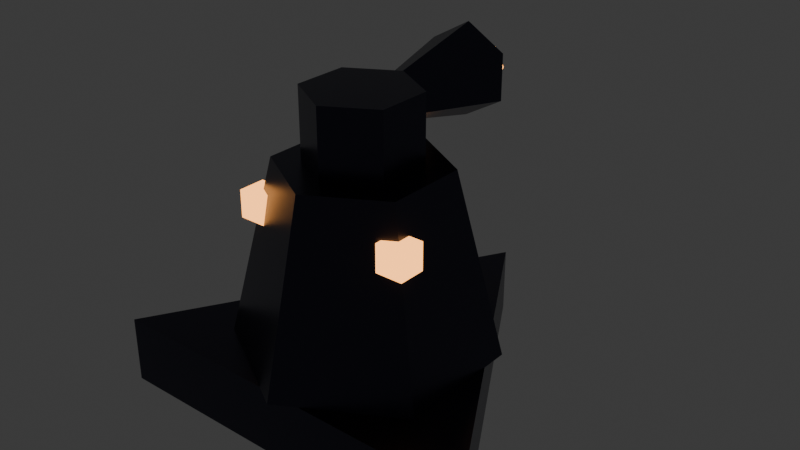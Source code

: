 # Source: tower_flame.blend  (saved by Blender 4.3.34; exported with 4.5.12 LTS)
import bpy
from mathutils import Matrix  # noqa: F401  (used for matrix-valued properties, if any)

bpy.ops.wm.read_factory_settings(use_empty=True)
scene = bpy.context.scene
scene.name = 'Scene'

# ---- collections
col_collection = bpy.data.collections.new('Collection'); scene.collection.children.link(col_collection)

# ---- materials (node trees are filled in below, after node groups)
mat_darkmetal = bpy.data.materials.new('DarkMetal')
mat_neonred = bpy.data.materials.new('NeonRed')

# ---- material node trees
mat_darkmetal.use_nodes = True; mat_darkmetal.node_tree.nodes.clear()
_N = mat_darkmetal.node_tree.nodes; _L = mat_darkmetal.node_tree.links
n0 = _N.new('ShaderNodeBsdfPrincipled'); n0.name = 'Principled BSDF'; n0.location = (10, 300)
n0.inputs[0].default_value = (0.05, 0.05, 0.08, 1.0)
n0.inputs[1].default_value = 0.9
n0.inputs[2].default_value = 0.3
n1 = _N.new('ShaderNodeOutputMaterial'); n1.name = 'Material Output'; n1.location = (300, 300)
_L.new(n0.outputs[0], n1.inputs[0])
n1.is_active_output = True
mat_neonred.use_nodes = True; mat_neonred.node_tree.nodes.clear()
_N = mat_neonred.node_tree.nodes; _L = mat_neonred.node_tree.links
n0 = _N.new('ShaderNodeBsdfPrincipled'); n0.name = 'Principled BSDF'; n0.location = (10, 300)
n0.inputs[0].default_value = (1.0, 0.3, 0.0, 1.0)
n0.inputs[27].default_value = (1.0, 0.4, 0.1, 1.0)
n0.inputs[28].default_value = 3.0
n1 = _N.new('ShaderNodeOutputMaterial'); n1.name = 'Material Output'; n1.location = (300, 300)
_L.new(n0.outputs[0], n1.inputs[0])
n1.is_active_output = True

# ---- world
world_world = bpy.data.worlds.new('World'); scene.world = world_world
world_world.use_nodes = True; world_world.node_tree.nodes.clear()
_N = world_world.node_tree.nodes; _L = world_world.node_tree.links
n0 = _N.new('ShaderNodeOutputWorld'); n0.name = 'World Output'; n0.location = (300, 300)
n1 = _N.new('ShaderNodeBackground'); n1.name = 'Background'; n1.location = (10, 300)
n1.inputs[0].default_value = (0.05088, 0.05088, 0.05088, 1.0)
_L.new(n1.outputs[0], n0.inputs[0])
n0.is_active_output = True
world_world.color = (0.05088, 0.05088, 0.05088)
world_world.sun_shadow_jitter_overblur = 0.0

# ---- meshes
me_cylinder_123 = bpy.data.meshes.new('Cylinder.123')
me_cylinder_123.from_pydata([(0.0, 0.5, -0.075), (0.0, 0.5, 0.075), (0.433, -0.25, -0.075), (0.433, -0.25, 0.075), (-0.433, -0.25, -0.075), (-0.433, -0.25, 0.075)], [], [(0, 1, 3, 2), (2, 3, 5, 4), (3, 1, 5), (4, 5, 1, 0), (0, 2, 4)])
_uv = me_cylinder_123.uv_layers.new(name='UVMap')
_uv.uv.foreach_set('vector', [1.0, 0.5, 1.0, 1.0, 0.6667, 1.0, 0.6667, 0.5, 0.6667, 0.5, 0.6667, 1.0, 0.3333, 1.0, 0.3333, 0.5, 0.4578, 0.13, 0.25, 0.49, 0.04215, 0.13, 0.3333, 0.5, 0.3333, 1.0, -5.96e-08, 1.0, -5.96e-08, 0.5, 0.75, 0.49, 0.9578, 0.13, 0.5422, 0.13])
me_cylinder_123.materials.append(mat_darkmetal)
me_cylinder_123.update()
me_cone_079 = bpy.data.meshes.new('Cone.079')
me_cone_079.from_pydata([(0.0, 0.28, -0.2), (0.0, 0.18, 0.2), (0.2425, 0.14, -0.2), (0.1559, 0.09, 0.2), (0.2425, -0.14, -0.2), (0.1559, -0.09, 0.2), (0.0, -0.28, -0.2), (0.0, -0.18, 0.2), (-0.2425, -0.14, -0.2), (-0.1559, -0.09, 0.2), (-0.2425, 0.14, -0.2), (-0.1559, 0.09, 0.2)], [], [(0, 1, 3, 2), (2, 3, 5, 4), (4, 5, 7, 6), (6, 7, 9, 8), (3, 1, 11, 9, 7, 5), (8, 9, 11, 10), (10, 11, 1, 0), (0, 2, 4, 6, 8, 10)])
_uv = me_cone_079.uv_layers.new(name='UVMap')
_uv.uv.foreach_set('vector', [1.0, 0.5, 1.0, 1.0, 0.8333, 1.0, 0.8333, 0.5, 0.8333, 0.5, 0.8333, 1.0, 0.6667, 1.0, 0.6667, 0.5, 0.6667, 0.5, 0.6667, 1.0, 0.5, 1.0, 0.5, 0.5, 0.5, 0.5, 0.5, 1.0, 0.3333, 1.0, 0.3333, 0.5, 0.4578, 0.37, 0.25, 0.49, 0.04215, 0.37, 0.04215, 0.13, 0.25, 0.01, 0.4578, 0.13, 0.3333, 0.5, 0.3333, 1.0, 0.1667, 1.0, 0.1667, 0.5, 0.1667, 0.5, 0.1667, 1.0, -8.941e-08, 1.0, -8.941e-08, 0.5, 0.75, 0.49, 0.9578, 0.37, 0.9578, 0.13, 0.75, 0.01, 0.5422, 0.13, 0.5422, 0.37])
me_cone_079.materials.append(mat_darkmetal)
me_cone_079.update()
me_cylinder_124 = bpy.data.meshes.new('Cylinder.124')
me_cylinder_124.from_pydata([(0.0, 0.12, -0.075), (0.0, 0.12, 0.075), (0.1039, 0.06, -0.075), (0.1039, 0.06, 0.075), (0.1039, -0.06, -0.075), (0.1039, -0.06, 0.075), (0.0, -0.12, -0.075), (0.0, -0.12, 0.075), (-0.1039, -0.06, -0.075), (-0.1039, -0.06, 0.075), (-0.1039, 0.06, -0.075), (-0.1039, 0.06, 0.075)], [], [(0, 1, 3, 2), (2, 3, 5, 4), (4, 5, 7, 6), (6, 7, 9, 8), (3, 1, 11, 9, 7, 5), (8, 9, 11, 10), (10, 11, 1, 0), (0, 2, 4, 6, 8, 10)])
_uv = me_cylinder_124.uv_layers.new(name='UVMap')
_uv.uv.foreach_set('vector', [1.0, 0.5, 1.0, 1.0, 0.8333, 1.0, 0.8333, 0.5, 0.8333, 0.5, 0.8333, 1.0, 0.6667, 1.0, 0.6667, 0.5, 0.6667, 0.5, 0.6667, 1.0, 0.5, 1.0, 0.5, 0.5, 0.5, 0.5, 0.5, 1.0, 0.3333, 1.0, 0.3333, 0.5, 0.4578, 0.37, 0.25, 0.49, 0.04215, 0.37, 0.04215, 0.13, 0.25, 0.01, 0.4578, 0.13, 0.3333, 0.5, 0.3333, 1.0, 0.1667, 1.0, 0.1667, 0.5, 0.1667, 0.5, 0.1667, 1.0, -8.941e-08, 1.0, -8.941e-08, 0.5, 0.75, 0.49, 0.9578, 0.37, 0.9578, 0.13, 0.75, 0.01, 0.5422, 0.13, 0.5422, 0.37])
me_cylinder_124.materials.append(mat_darkmetal)
me_cylinder_124.update()
me_cone_080 = bpy.data.meshes.new('Cone.080')
me_cone_080.from_pydata([(0.0, 0.1, -0.125), (0.0, 0.04, 0.125), (0.0866, 0.05, -0.125), (0.03464, 0.02, 0.125), (0.0866, -0.05, -0.125), (0.03464, -0.02, 0.125), (0.0, -0.1, -0.125), (0.0, -0.04, 0.125), (-0.0866, -0.05, -0.125), (-0.03464, -0.02, 0.125), (-0.0866, 0.05, -0.125), (-0.03464, 0.02, 0.125)], [], [(0, 1, 3, 2), (2, 3, 5, 4), (4, 5, 7, 6), (6, 7, 9, 8), (3, 1, 11, 9, 7, 5), (8, 9, 11, 10), (10, 11, 1, 0), (0, 2, 4, 6, 8, 10)])
_uv = me_cone_080.uv_layers.new(name='UVMap')
_uv.uv.foreach_set('vector', [1.0, 0.5, 1.0, 1.0, 0.8333, 1.0, 0.8333, 0.5, 0.8333, 0.5, 0.8333, 1.0, 0.6667, 1.0, 0.6667, 0.5, 0.6667, 0.5, 0.6667, 1.0, 0.5, 1.0, 0.5, 0.5, 0.5, 0.5, 0.5, 1.0, 0.3333, 1.0, 0.3333, 0.5, 0.4578, 0.37, 0.25, 0.49, 0.04215, 0.37, 0.04215, 0.13, 0.25, 0.01, 0.4578, 0.13, 0.3333, 0.5, 0.3333, 1.0, 0.1667, 1.0, 0.1667, 0.5, 0.1667, 0.5, 0.1667, 1.0, -8.941e-08, 1.0, -8.941e-08, 0.5, 0.75, 0.49, 0.9578, 0.37, 0.9578, 0.13, 0.75, 0.01, 0.5422, 0.13, 0.5422, 0.37])
me_cone_080.materials.append(mat_darkmetal)
me_cone_080.update()
me_sphere_032 = bpy.data.meshes.new('Sphere.032')
me_sphere_032.from_pydata([(0.0, 0.04243, 0.04243), (0.0, 0.06, 0.0), (0.0, 0.04243, -0.04243), (0.03674, 0.02121, 0.04243), (0.05196, 0.03, 0.0), (0.03674, 0.02121, -0.04243), (0.03674, -0.02121, 0.04243), (0.05196, -0.03, 0.0), (0.03674, -0.02121, -0.04243), (-9.313e-09, -0.04243, 0.04243), (-1.118e-08, -0.06, 0.0), (-9.313e-09, -0.04243, -0.04243), (0.0, 0.0, -0.06), (0.0, 0.0, 0.06), (-0.03674, -0.02121, 0.04243), (-0.05196, -0.03, 0.0), (-0.03674, -0.02121, -0.04243), (-0.03674, 0.02121, 0.04243), (-0.05196, 0.03, 0.0), (-0.03674, 0.02121, -0.04243)], [], [(0, 13, 3), (12, 2, 5), (1, 0, 3, 4), (2, 1, 4, 5), (12, 5, 8), (4, 3, 6, 7), (5, 4, 7, 8), (3, 13, 6), (12, 8, 11), (7, 6, 9, 10), (8, 7, 10, 11), (6, 13, 9), (9, 13, 14), (12, 11, 16), (10, 9, 14, 15), (11, 10, 15, 16), (16, 15, 18, 19), (14, 13, 17), (12, 16, 19), (15, 14, 17, 18), (19, 18, 1, 2), (17, 13, 0), (12, 19, 2), (18, 17, 0, 1)])
_uv = me_sphere_032.uv_layers.new(name='UVMap')
_uv.uv.foreach_set('vector', [0.6667, 0.75, 0.5833, 1.0, 0.5, 0.75, 0.5833, 5.96e-08, 0.6667, 0.25, 0.5, 0.25, 0.6667, 0.5, 0.6667, 0.75, 0.5, 0.75, 0.5, 0.5, 0.6667, 0.25, 0.6667, 0.5, 0.5, 0.5, 0.5, 0.25, 0.4167, 5.96e-08, 0.5, 0.25, 0.3333, 0.25, 0.5, 0.5, 0.5, 0.75, 0.3333, 0.75, 0.3333, 0.5, 0.5, 0.25, 0.5, 0.5, 0.3333, 0.5, 0.3333, 0.25, 0.5, 0.75, 0.4167, 1.0, 0.3333, 0.75, 0.25, 5.96e-08, 0.3333, 0.25, 0.1667, 0.25, 0.3333, 0.5, 0.3333, 0.75, 0.1667, 0.75, 0.1667, 0.5, 0.3333, 0.25, 0.3333, 0.5, 0.1667, 0.5, 0.1667, 0.25, 0.3333, 0.75, 0.25, 1.0, 0.1667, 0.75, 0.1667, 0.75, 0.08333, 1.0, 0.0, 0.75, 0.08333, 5.96e-08, 0.1667, 0.25, 0.0, 0.25, 0.1667, 0.5, 0.1667, 0.75, 0.0, 0.75, 0.0, 0.5, 0.1667, 0.25, 0.1667, 0.5, 0.0, 0.5, 0.0, 0.25, 1.0, 0.25, 1.0, 0.5, 0.8333, 0.5, 0.8333, 0.25, 1.0, 0.75, 0.9167, 1.0, 0.8333, 0.75, 0.9167, 5.96e-08, 1.0, 0.25, 0.8333, 0.25, 1.0, 0.5, 1.0, 0.75, 0.8333, 0.75, 0.8333, 0.5, 0.8333, 0.25, 0.8333, 0.5, 0.6667, 0.5, 0.6667, 0.25, 0.8333, 0.75, 0.75, 1.0, 0.6667, 0.75, 0.75, 5.96e-08, 0.8333, 0.25, 0.6667, 0.25, 0.8333, 0.5, 0.8333, 0.75, 0.6667, 0.75, 0.6667, 0.5])
me_sphere_032.materials.append(mat_neonred)
me_sphere_032.update()
me_cube_033 = bpy.data.meshes.new('Cube.033')
me_cube_033.from_pydata([(-0.03, -0.03, -0.03), (-0.03, -0.03, 0.03), (-0.03, 0.03, -0.03), (-0.03, 0.03, 0.03), (0.03, -0.03, -0.03), (0.03, -0.03, 0.03), (0.03, 0.03, -0.03), (0.03, 0.03, 0.03)], [], [(0, 1, 3, 2), (2, 3, 7, 6), (6, 7, 5, 4), (4, 5, 1, 0), (2, 6, 4, 0), (7, 3, 1, 5)])
_uv = me_cube_033.uv_layers.new(name='UVMap')
_uv.uv.foreach_set('vector', [0.375, 0.0, 0.625, 0.0, 0.625, 0.25, 0.375, 0.25, 0.375, 0.25, 0.625, 0.25, 0.625, 0.5, 0.375, 0.5, 0.375, 0.5, 0.625, 0.5, 0.625, 0.75, 0.375, 0.75, 0.375, 0.75, 0.625, 0.75, 0.625, 1.0, 0.375, 1.0, 0.125, 0.5, 0.375, 0.5, 0.375, 0.75, 0.125, 0.75, 0.625, 0.5, 0.875, 0.5, 0.875, 0.75, 0.625, 0.75])
me_cube_033.materials.append(mat_neonred)
me_cube_033.update()
me_cube_034 = bpy.data.meshes.new('Cube.034')
me_cube_034.from_pydata([(-0.03, -0.03, -0.03), (-0.03, -0.03, 0.03), (-0.03, 0.03, -0.03), (-0.03, 0.03, 0.03), (0.03, -0.03, -0.03), (0.03, -0.03, 0.03), (0.03, 0.03, -0.03), (0.03, 0.03, 0.03)], [], [(0, 1, 3, 2), (2, 3, 7, 6), (6, 7, 5, 4), (4, 5, 1, 0), (2, 6, 4, 0), (7, 3, 1, 5)])
_uv = me_cube_034.uv_layers.new(name='UVMap')
_uv.uv.foreach_set('vector', [0.375, 0.0, 0.625, 0.0, 0.625, 0.25, 0.375, 0.25, 0.375, 0.25, 0.625, 0.25, 0.625, 0.5, 0.375, 0.5, 0.375, 0.5, 0.625, 0.5, 0.625, 0.75, 0.375, 0.75, 0.375, 0.75, 0.625, 0.75, 0.625, 1.0, 0.375, 1.0, 0.125, 0.5, 0.375, 0.5, 0.375, 0.75, 0.125, 0.75, 0.625, 0.5, 0.875, 0.5, 0.875, 0.75, 0.625, 0.75])
me_cube_034.materials.append(mat_neonred)
me_cube_034.update()
me_cube_035 = bpy.data.meshes.new('Cube.035')
me_cube_035.from_pydata([(-0.03, -0.03, -0.03), (-0.03, -0.03, 0.03), (-0.03, 0.03, -0.03), (-0.03, 0.03, 0.03), (0.03, -0.03, -0.03), (0.03, -0.03, 0.03), (0.03, 0.03, -0.03), (0.03, 0.03, 0.03)], [], [(0, 1, 3, 2), (2, 3, 7, 6), (6, 7, 5, 4), (4, 5, 1, 0), (2, 6, 4, 0), (7, 3, 1, 5)])
_uv = me_cube_035.uv_layers.new(name='UVMap')
_uv.uv.foreach_set('vector', [0.375, 0.0, 0.625, 0.0, 0.625, 0.25, 0.375, 0.25, 0.375, 0.25, 0.625, 0.25, 0.625, 0.5, 0.375, 0.5, 0.375, 0.5, 0.625, 0.5, 0.625, 0.75, 0.375, 0.75, 0.375, 0.75, 0.625, 0.75, 0.625, 1.0, 0.375, 1.0, 0.125, 0.5, 0.375, 0.5, 0.375, 0.75, 0.125, 0.75, 0.625, 0.5, 0.875, 0.5, 0.875, 0.75, 0.625, 0.75])
me_cube_035.materials.append(mat_neonred)
me_cube_035.update()

# ---- objects
ob_base = bpy.data.objects.new('Base', me_cylinder_123)
ob_fueltank = bpy.data.objects.new('FuelTank', me_cone_079)
ob_nozzlemount = bpy.data.objects.new('NozzleMount', me_cylinder_124)
ob_nozzle = bpy.data.objects.new('Nozzle', me_cone_080)
ob_flametip = bpy.data.objects.new('FlameTip', me_sphere_032)
ob_heatvent1 = bpy.data.objects.new('HeatVent1', me_cube_033)
ob_heatvent2 = bpy.data.objects.new('HeatVent2', me_cube_034)
ob_heatvent3 = bpy.data.objects.new('HeatVent3', me_cube_035)

# ---- transforms, parenting, visibility, modifiers, constraints
ob_base.location = (0.0, 0.0, 0.075)
ob_fueltank.location = (0.0, 0.0, 0.35)
ob_nozzlemount.location = (0.0, 0.0, 0.625)
ob_nozzle.location = (0.0, 0.2, 0.65)
ob_nozzle.rotation_euler = (1.571, 0.0, 0.0)
ob_flametip.location = (0.0, 0.35, 0.65)
ob_heatvent1.location = (0.0, 0.2, 0.45)
ob_heatvent2.location = (0.1732, -0.1, 0.45)
ob_heatvent3.location = (-0.1732, -0.1, 0.45)

# ---- collection membership
col_collection.objects.link(ob_base)
col_collection.objects.link(ob_fueltank)
col_collection.objects.link(ob_nozzlemount)
col_collection.objects.link(ob_nozzle)
col_collection.objects.link(ob_flametip)
col_collection.objects.link(ob_heatvent1)
col_collection.objects.link(ob_heatvent2)
col_collection.objects.link(ob_heatvent3)

# ---- scene / render settings (as saved in the file)
scene.frame_start = 1; scene.frame_end = 250; scene.frame_set(1)
scene.render.engine = 'BLENDER_EEVEE_NEXT'
bpy.context.view_layer.update()

# ---- added for rendering (the .blend has no active camera): camera
cam_auto = bpy.data.cameras.new('AutoCamera')
cam_auto.lens = 50.0
cam_auto.sensor_width = 36.0
cam_auto.clip_end = 1000.0
ob_auto_camera = bpy.data.objects.new('AutoCamera', cam_auto)
scene.collection.objects.link(ob_auto_camera)
ob_auto_camera.location = (1.28233, -1.4288, 1.40086)
ob_auto_camera.rotation_euler = (1.09748, -7.21219e-08, 0.694738)
scene.camera = ob_auto_camera
bpy.context.view_layer.update()

